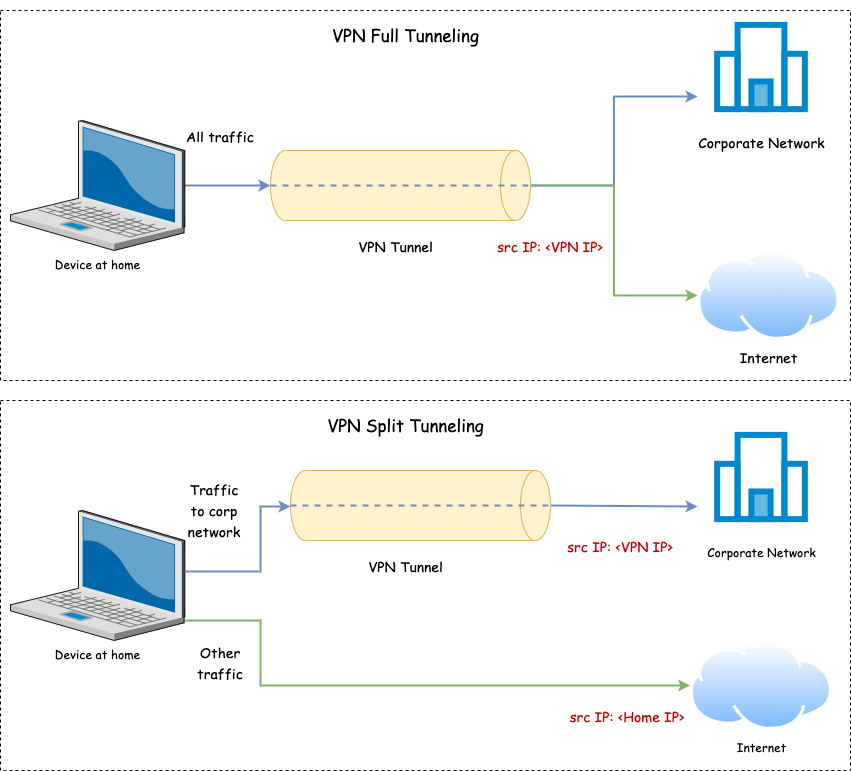

The diagram above was exported from draw.io. Its source (the exported page's mxGraphModel, read from the mxfile embedded in the PNG):
<mxGraphModel dx="2806" dy="1099" grid="1" gridSize="10" guides="1" tooltips="1" connect="1" arrows="1" fold="1" page="1" pageScale="1" pageWidth="850" pageHeight="1100" math="0" shadow="0">
  <root>
    <mxCell id="0" />
    <mxCell id="1" parent="0" />
    <mxCell id="_aBd7DWR0P0K9Z5yRyFs-27" value="" style="rounded=0;whiteSpace=wrap;html=1;fontFamily=Comic Sans MS;fontSize=17;fillColor=none;dashed=1;" vertex="1" parent="1">
      <mxGeometry x="20" y="40" width="850" height="370" as="geometry" />
    </mxCell>
    <mxCell id="_aBd7DWR0P0K9Z5yRyFs-9" style="rounded=0;orthogonalLoop=1;jettySize=auto;html=1;exitX=0.5;exitY=0;exitDx=0;exitDy=0;exitPerimeter=0;entryX=0;entryY=0.75;entryDx=0;entryDy=0;fontFamily=Comic Sans MS;edgeStyle=orthogonalEdgeStyle;strokeWidth=2;fillColor=#dae8fc;strokeColor=#6c8ebf;" edge="1" parent="1" source="_aBd7DWR0P0K9Z5yRyFs-3" target="_aBd7DWR0P0K9Z5yRyFs-5">
      <mxGeometry relative="1" as="geometry" />
    </mxCell>
    <mxCell id="_aBd7DWR0P0K9Z5yRyFs-11" style="edgeStyle=orthogonalEdgeStyle;rounded=0;orthogonalLoop=1;jettySize=auto;html=1;exitX=0.5;exitY=0;exitDx=0;exitDy=0;exitPerimeter=0;entryX=0;entryY=0.5;entryDx=0;entryDy=0;fontFamily=Comic Sans MS;strokeWidth=2;fillColor=#d5e8d4;strokeColor=#82b366;" edge="1" parent="1" source="_aBd7DWR0P0K9Z5yRyFs-3" target="_aBd7DWR0P0K9Z5yRyFs-4">
      <mxGeometry relative="1" as="geometry" />
    </mxCell>
    <mxCell id="_aBd7DWR0P0K9Z5yRyFs-3" value="" style="shape=cylinder3;whiteSpace=wrap;html=1;boundedLbl=1;backgroundOutline=1;size=15;direction=south;fillColor=#fff2cc;strokeColor=#d6b656;" vertex="1" parent="1">
      <mxGeometry x="290" y="180" width="260" height="70" as="geometry" />
    </mxCell>
    <mxCell id="_aBd7DWR0P0K9Z5yRyFs-4" value="&lt;font style=&quot;font-size: 14px;&quot; face=&quot;Comic Sans MS&quot;&gt;Internet&lt;/font&gt;" style="aspect=fixed;perimeter=ellipsePerimeter;html=1;align=center;shadow=0;dashed=0;spacingTop=3;image;image=img/lib/active_directory/internet_cloud.svg;" vertex="1" parent="1">
      <mxGeometry x="717" y="280" width="142.86" height="90" as="geometry" />
    </mxCell>
    <mxCell id="_aBd7DWR0P0K9Z5yRyFs-5" value="&lt;font style=&quot;font-size: 14px;&quot;&gt;Corporate Network&lt;/font&gt;" style="shape=image;html=1;verticalAlign=top;verticalLabelPosition=bottom;labelBackgroundColor=#ffffff;imageAspect=0;aspect=fixed;image=https://cdn4.iconfinder.com/data/icons/online-shop-7/128/company-building-business-128.png;fontFamily=Comic Sans MS;" vertex="1" parent="1">
      <mxGeometry x="717" y="30" width="128" height="128" as="geometry" />
    </mxCell>
    <mxCell id="_aBd7DWR0P0K9Z5yRyFs-12" style="edgeStyle=none;rounded=0;orthogonalLoop=1;jettySize=auto;html=1;entryX=0.5;entryY=1;entryDx=0;entryDy=0;entryPerimeter=0;fontFamily=Comic Sans MS;strokeWidth=2;fillColor=#dae8fc;strokeColor=#6c8ebf;" edge="1" parent="1" source="_aBd7DWR0P0K9Z5yRyFs-10" target="_aBd7DWR0P0K9Z5yRyFs-3">
      <mxGeometry relative="1" as="geometry" />
    </mxCell>
    <mxCell id="_aBd7DWR0P0K9Z5yRyFs-10" value="Device at home" style="verticalLabelPosition=bottom;sketch=0;aspect=fixed;html=1;verticalAlign=top;strokeColor=none;align=center;outlineConnect=0;shape=mxgraph.citrix.laptop_2;fontFamily=Comic Sans MS;" vertex="1" parent="1">
      <mxGeometry x="30" y="150" width="174.34" height="130" as="geometry" />
    </mxCell>
    <mxCell id="_aBd7DWR0P0K9Z5yRyFs-13" style="edgeStyle=none;rounded=0;orthogonalLoop=1;jettySize=auto;html=1;exitX=0.5;exitY=1;exitDx=0;exitDy=0;exitPerimeter=0;entryX=0.5;entryY=0;entryDx=0;entryDy=0;entryPerimeter=0;fontFamily=Comic Sans MS;fontSize=17;startArrow=none;startFill=0;dashed=1;endArrow=none;endFill=0;strokeWidth=2;fillColor=#dae8fc;strokeColor=#6c8ebf;" edge="1" parent="1" source="_aBd7DWR0P0K9Z5yRyFs-3" target="_aBd7DWR0P0K9Z5yRyFs-3">
      <mxGeometry relative="1" as="geometry" />
    </mxCell>
    <mxCell id="_aBd7DWR0P0K9Z5yRyFs-15" value="&lt;font style=&quot;font-size: 14px;&quot;&gt;VPN Tunnel&lt;/font&gt;" style="text;html=1;align=center;verticalAlign=middle;resizable=0;points=[];autosize=1;strokeColor=none;fillColor=none;fontSize=17;fontFamily=Comic Sans MS;" vertex="1" parent="1">
      <mxGeometry x="365" y="260" width="100" height="30" as="geometry" />
    </mxCell>
    <mxCell id="_aBd7DWR0P0K9Z5yRyFs-26" value="VPN Full Tunneling" style="text;html=1;align=center;verticalAlign=middle;resizable=0;points=[];autosize=1;strokeColor=none;fillColor=none;fontSize=17;fontFamily=Comic Sans MS;" vertex="1" parent="1">
      <mxGeometry x="340" y="50" width="170" height="30" as="geometry" />
    </mxCell>
    <mxCell id="_aBd7DWR0P0K9Z5yRyFs-28" value="" style="rounded=0;whiteSpace=wrap;html=1;fontFamily=Comic Sans MS;fontSize=17;fillColor=none;dashed=1;" vertex="1" parent="1">
      <mxGeometry x="20" y="430" width="850" height="370" as="geometry" />
    </mxCell>
    <mxCell id="_aBd7DWR0P0K9Z5yRyFs-29" style="rounded=0;orthogonalLoop=1;jettySize=auto;html=1;exitX=0.5;exitY=0;exitDx=0;exitDy=0;exitPerimeter=0;entryX=0;entryY=0.75;entryDx=0;entryDy=0;fontFamily=Comic Sans MS;strokeWidth=2;fillColor=#dae8fc;strokeColor=#6c8ebf;" edge="1" parent="1" source="_aBd7DWR0P0K9Z5yRyFs-31" target="_aBd7DWR0P0K9Z5yRyFs-33">
      <mxGeometry relative="1" as="geometry" />
    </mxCell>
    <mxCell id="_aBd7DWR0P0K9Z5yRyFs-30" style="rounded=0;orthogonalLoop=1;jettySize=auto;html=1;entryX=0;entryY=0.5;entryDx=0;entryDy=0;fontFamily=Comic Sans MS;strokeWidth=2;edgeStyle=orthogonalEdgeStyle;fillColor=#d5e8d4;strokeColor=#82b366;" edge="1" parent="1" source="_aBd7DWR0P0K9Z5yRyFs-35" target="_aBd7DWR0P0K9Z5yRyFs-32">
      <mxGeometry relative="1" as="geometry">
        <Array as="points">
          <mxPoint x="280" y="650" />
          <mxPoint x="280" y="715" />
        </Array>
      </mxGeometry>
    </mxCell>
    <mxCell id="_aBd7DWR0P0K9Z5yRyFs-31" value="" style="shape=cylinder3;whiteSpace=wrap;html=1;boundedLbl=1;backgroundOutline=1;size=15;direction=south;fillColor=#fff2cc;strokeColor=#d6b656;" vertex="1" parent="1">
      <mxGeometry x="310" y="500" width="260" height="70" as="geometry" />
    </mxCell>
    <mxCell id="_aBd7DWR0P0K9Z5yRyFs-32" value="&lt;font face=&quot;Comic Sans MS&quot;&gt;Internet&lt;/font&gt;" style="aspect=fixed;perimeter=ellipsePerimeter;html=1;align=center;shadow=0;dashed=0;spacingTop=3;image;image=img/lib/active_directory/internet_cloud.svg;" vertex="1" parent="1">
      <mxGeometry x="709.5699999999999" y="670" width="142.86" height="90" as="geometry" />
    </mxCell>
    <mxCell id="_aBd7DWR0P0K9Z5yRyFs-33" value="Corporate Network" style="shape=image;html=1;verticalAlign=top;verticalLabelPosition=bottom;labelBackgroundColor=#ffffff;imageAspect=0;aspect=fixed;image=https://cdn4.iconfinder.com/data/icons/online-shop-7/128/company-building-business-128.png;fontFamily=Comic Sans MS;" vertex="1" parent="1">
      <mxGeometry x="717" y="440" width="128" height="128" as="geometry" />
    </mxCell>
    <mxCell id="_aBd7DWR0P0K9Z5yRyFs-35" value="Device at home" style="verticalLabelPosition=bottom;sketch=0;aspect=fixed;html=1;verticalAlign=top;strokeColor=none;align=center;outlineConnect=0;shape=mxgraph.citrix.laptop_2;fontFamily=Comic Sans MS;" vertex="1" parent="1">
      <mxGeometry x="30" y="540" width="174.34" height="130" as="geometry" />
    </mxCell>
    <mxCell id="_aBd7DWR0P0K9Z5yRyFs-36" style="edgeStyle=none;rounded=0;orthogonalLoop=1;jettySize=auto;html=1;exitX=0.5;exitY=1;exitDx=0;exitDy=0;exitPerimeter=0;entryX=0.5;entryY=0;entryDx=0;entryDy=0;entryPerimeter=0;fontFamily=Comic Sans MS;fontSize=17;startArrow=none;startFill=0;dashed=1;endArrow=none;endFill=0;strokeWidth=2;fillColor=#dae8fc;strokeColor=#6c8ebf;" edge="1" parent="1" source="_aBd7DWR0P0K9Z5yRyFs-31" target="_aBd7DWR0P0K9Z5yRyFs-31">
      <mxGeometry relative="1" as="geometry" />
    </mxCell>
    <mxCell id="_aBd7DWR0P0K9Z5yRyFs-37" value="&lt;font style=&quot;font-size: 14px;&quot;&gt;VPN Tunnel&lt;/font&gt;" style="text;html=1;align=center;verticalAlign=middle;resizable=0;points=[];autosize=1;strokeColor=none;fillColor=none;fontSize=17;fontFamily=Comic Sans MS;" vertex="1" parent="1">
      <mxGeometry x="375" y="580" width="100" height="30" as="geometry" />
    </mxCell>
    <mxCell id="_aBd7DWR0P0K9Z5yRyFs-38" value="VPN Split Tunneling" style="text;html=1;align=center;verticalAlign=middle;resizable=0;points=[];autosize=1;strokeColor=none;fillColor=none;fontSize=17;fontFamily=Comic Sans MS;" vertex="1" parent="1">
      <mxGeometry x="335" y="440" width="180" height="30" as="geometry" />
    </mxCell>
    <mxCell id="_aBd7DWR0P0K9Z5yRyFs-40" style="edgeStyle=orthogonalEdgeStyle;rounded=0;orthogonalLoop=1;jettySize=auto;html=1;fontFamily=Comic Sans MS;strokeWidth=2;fillColor=#dae8fc;strokeColor=#6c8ebf;" edge="1" parent="1">
      <mxGeometry relative="1" as="geometry">
        <mxPoint x="204.34000000000015" y="601" as="sourcePoint" />
        <mxPoint x="310" y="536" as="targetPoint" />
        <Array as="points">
          <mxPoint x="280" y="601" />
          <mxPoint x="280" y="536" />
        </Array>
      </mxGeometry>
    </mxCell>
    <mxCell id="_aBd7DWR0P0K9Z5yRyFs-42" value="&lt;font style=&quot;font-size: 14px;&quot;&gt;All traffic&lt;/font&gt;" style="text;html=1;strokeColor=none;fillColor=none;align=center;verticalAlign=middle;whiteSpace=wrap;rounded=0;dashed=1;fontFamily=Comic Sans MS;fontSize=17;" vertex="1" parent="1">
      <mxGeometry x="190" y="150" width="100" height="30" as="geometry" />
    </mxCell>
    <mxCell id="_aBd7DWR0P0K9Z5yRyFs-43" value="&lt;font style=&quot;font-size: 14px;&quot;&gt;Traffic to corp network&lt;/font&gt;" style="text;html=1;strokeColor=none;fillColor=none;align=center;verticalAlign=middle;whiteSpace=wrap;rounded=0;dashed=1;fontFamily=Comic Sans MS;fontSize=17;" vertex="1" parent="1">
      <mxGeometry x="204.34" y="508" width="60" height="62" as="geometry" />
    </mxCell>
    <mxCell id="_aBd7DWR0P0K9Z5yRyFs-46" value="&lt;font style=&quot;font-size: 14px;&quot;&gt;Other traffic&lt;/font&gt;" style="text;html=1;strokeColor=none;fillColor=none;align=center;verticalAlign=middle;whiteSpace=wrap;rounded=0;dashed=1;fontFamily=Comic Sans MS;fontSize=17;" vertex="1" parent="1">
      <mxGeometry x="210" y="660" width="60" height="62" as="geometry" />
    </mxCell>
    <mxCell id="_aBd7DWR0P0K9Z5yRyFs-47" value="&lt;span style=&quot;font-size: 14px;&quot;&gt;&lt;font color=&quot;#cc0000&quot;&gt;src IP: &amp;lt;VPN IP&amp;gt;&lt;/font&gt;&lt;/span&gt;" style="text;html=1;strokeColor=none;fillColor=none;align=center;verticalAlign=middle;whiteSpace=wrap;rounded=0;dashed=1;fontFamily=Comic Sans MS;fontSize=17;" vertex="1" parent="1">
      <mxGeometry x="500" y="260" width="140" height="30" as="geometry" />
    </mxCell>
    <mxCell id="_aBd7DWR0P0K9Z5yRyFs-48" value="&lt;span style=&quot;font-size: 14px;&quot;&gt;&lt;font color=&quot;#cc0000&quot;&gt;src IP: &amp;lt;VPN IP&amp;gt;&lt;/font&gt;&lt;/span&gt;" style="text;html=1;strokeColor=none;fillColor=none;align=center;verticalAlign=middle;whiteSpace=wrap;rounded=0;dashed=1;fontFamily=Comic Sans MS;fontSize=17;" vertex="1" parent="1">
      <mxGeometry x="569.57" y="560" width="140" height="30" as="geometry" />
    </mxCell>
    <mxCell id="_aBd7DWR0P0K9Z5yRyFs-49" value="&lt;span style=&quot;font-size: 14px;&quot;&gt;&lt;font color=&quot;#cc0000&quot;&gt;src IP: &amp;lt;Home IP&amp;gt;&lt;/font&gt;&lt;/span&gt;" style="text;html=1;strokeColor=none;fillColor=none;align=center;verticalAlign=middle;whiteSpace=wrap;rounded=0;dashed=1;fontFamily=Comic Sans MS;fontSize=17;" vertex="1" parent="1">
      <mxGeometry x="577" y="730" width="140" height="30" as="geometry" />
    </mxCell>
  </root>
</mxGraphModel>